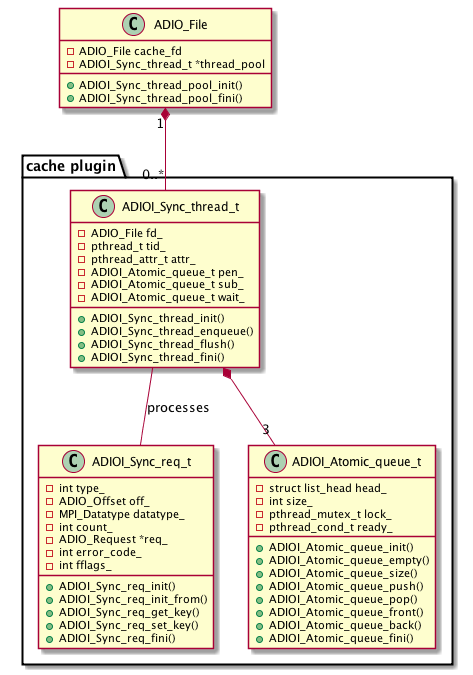

The diagram above was rendered by PlantUML. Its source (embedded in the PNG):
@startuml
package "cache plugin" {
  class ADIOI_Sync_thread_t {
    -ADIO_File fd_
    -pthread_t tid_
    -pthread_attr_t attr_
    -ADIOI_Atomic_queue_t pen_
    -ADIOI_Atomic_queue_t sub_
    -ADIOI_Atomic_queue_t wait_
    +ADIOI_Sync_thread_init()
    +ADIOI_Sync_thread_enqueue()
    +ADIOI_Sync_thread_flush()
    +ADIOI_Sync_thread_fini()
  }

  class ADIOI_Sync_req_t {
    -int type_
    -ADIO_Offset off_
    -MPI_Datatype datatype_
    -int count_
    -ADIO_Request *req_
    -int error_code_
    -int fflags_
    +ADIOI_Sync_req_init()
    +ADIOI_Sync_req_init_from()
    +ADIOI_Sync_req_get_key()
    +ADIOI_Sync_req_set_key()
    +ADIOI_Sync_req_fini()
  }

  class ADIOI_Atomic_queue_t {
    -struct list_head head_
    -int size_
    -pthread_mutex_t lock_
    -pthread_cond_t ready_
    +ADIOI_Atomic_queue_init()
    +ADIOI_Atomic_queue_empty()
    +ADIOI_Atomic_queue_size()
    +ADIOI_Atomic_queue_push()
    +ADIOI_Atomic_queue_pop()
    +ADIOI_Atomic_queue_front()
    +ADIOI_Atomic_queue_back()
    +ADIOI_Atomic_queue_fini()
  }

  ADIOI_Sync_thread_t -- ADIOI_Sync_req_t : processes
  ADIOI_Sync_thread_t *-- "3" ADIOI_Atomic_queue_t
}

class ADIO_File {
  -ADIO_File cache_fd
  -ADIOI_Sync_thread_t *thread_pool
  +ADIOI_Sync_thread_pool_init()
  +ADIOI_Sync_thread_pool_fini()
}
  
  ADIO_File "1" *-- "0..*" ADIOI_Sync_thread_t
@enduml